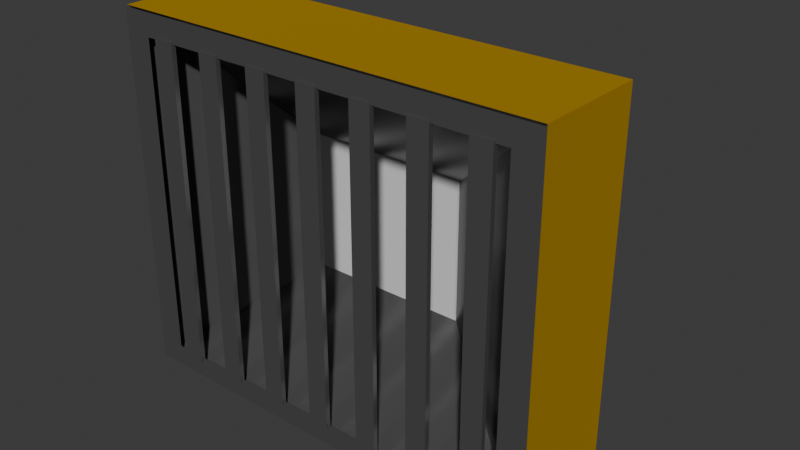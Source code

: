 # Source: floodlight.blend  (saved by Blender 4.3.34; exported with 4.5.12 LTS)
import bpy
from mathutils import Matrix  # noqa: F401  (used for matrix-valued properties, if any)

bpy.ops.wm.read_factory_settings(use_empty=True)
scene = bpy.context.scene
scene.name = 'Scene'

# ---- collections
col_collection = bpy.data.collections.new('Collection'); scene.collection.children.link(col_collection)

# ---- materials (node trees are filled in below, after node groups)
mat_material_011 = bpy.data.materials.new('Material.011')
mat_yellow = bpy.data.materials.new('Yellow')
mat_idk = bpy.data.materials.new('idk')
mat_idk_007 = bpy.data.materials.new('idk.007')
mat_idk_004 = bpy.data.materials.new('idk.004')
mat_idk_006 = bpy.data.materials.new('idk.006')
mat_idk_008 = bpy.data.materials.new('idk.008')
mat_idk_009 = bpy.data.materials.new('idk.009')
mat_idk_011 = bpy.data.materials.new('idk.011')
mat_material_010 = bpy.data.materials.new('Material.010')
mat_material_012 = bpy.data.materials.new('Material.012')
mat_material_013 = bpy.data.materials.new('Material.013')

# ---- material node trees
mat_material_011.use_nodes = True; mat_material_011.node_tree.nodes.clear()
_N = mat_material_011.node_tree.nodes; _L = mat_material_011.node_tree.links
n0 = _N.new('ShaderNodeBsdfPrincipled'); n0.name = 'Principled BSDF'; n0.location = (10, 300)
n1 = _N.new('ShaderNodeOutputMaterial'); n1.name = 'Material Output'; n1.location = (300, 300)
_L.new(n0.outputs[0], n1.inputs[0])
n1.is_active_output = True
mat_yellow.use_nodes = True; mat_yellow.node_tree.nodes.clear()
_N = mat_yellow.node_tree.nodes; _L = mat_yellow.node_tree.links
n0 = _N.new('ShaderNodeBsdfPrincipled'); n0.name = 'Principled BSDF'; n0.location = (10, 300)
n0.inputs[0].default_value = (0.7362, 0.4423, 0.0, 1.0)
n0.inputs[1].default_value = 0.8
n0.inputs[2].default_value = 0.7
n0.inputs[3].default_value = 1.0
n1 = _N.new('ShaderNodeOutputMaterial'); n1.name = 'Material Output'; n1.location = (300, 300)
_L.new(n0.outputs[0], n1.inputs[0])
n1.is_active_output = True
mat_idk.use_nodes = True; mat_idk.node_tree.nodes.clear()
_N = mat_idk.node_tree.nodes; _L = mat_idk.node_tree.links
n0 = _N.new('ShaderNodeBsdfPrincipled'); n0.name = 'Principled BSDF'; n0.location = (10, 300)
n0.inputs[0].default_value = (0.165, 0.165, 0.165, 1.0)
n0.inputs[1].default_value = 0.6063
n0.inputs[2].default_value = 0.2008
n0.inputs[3].default_value = 1.2
n1 = _N.new('ShaderNodeOutputMaterial'); n1.name = 'Material Output'; n1.location = (300, 300)
_L.new(n0.outputs[0], n1.inputs[0])
n1.is_active_output = True
mat_idk_007.use_nodes = True; mat_idk_007.node_tree.nodes.clear()
_N = mat_idk_007.node_tree.nodes; _L = mat_idk_007.node_tree.links
n0 = _N.new('ShaderNodeBsdfPrincipled'); n0.name = 'Principled BSDF'; n0.location = (10, 300)
n0.inputs[0].default_value = (0.165, 0.165, 0.165, 1.0)
n0.inputs[1].default_value = 0.6063
n0.inputs[2].default_value = 0.2008
n0.inputs[3].default_value = 1.2
n1 = _N.new('ShaderNodeOutputMaterial'); n1.name = 'Material Output'; n1.location = (300, 300)
_L.new(n0.outputs[0], n1.inputs[0])
n1.is_active_output = True
mat_idk_004.use_nodes = True; mat_idk_004.node_tree.nodes.clear()
_N = mat_idk_004.node_tree.nodes; _L = mat_idk_004.node_tree.links
n0 = _N.new('ShaderNodeBsdfPrincipled'); n0.name = 'Principled BSDF'; n0.location = (10, 300)
n0.inputs[0].default_value = (0.165, 0.165, 0.165, 1.0)
n0.inputs[1].default_value = 0.6063
n0.inputs[2].default_value = 0.2008
n0.inputs[3].default_value = 1.2
n1 = _N.new('ShaderNodeOutputMaterial'); n1.name = 'Material Output'; n1.location = (300, 300)
_L.new(n0.outputs[0], n1.inputs[0])
n1.is_active_output = True
mat_idk_006.use_nodes = True; mat_idk_006.node_tree.nodes.clear()
_N = mat_idk_006.node_tree.nodes; _L = mat_idk_006.node_tree.links
n0 = _N.new('ShaderNodeBsdfPrincipled'); n0.name = 'Principled BSDF'; n0.location = (10, 300)
n0.inputs[0].default_value = (0.165, 0.165, 0.165, 1.0)
n0.inputs[1].default_value = 0.6063
n0.inputs[2].default_value = 0.2008
n0.inputs[3].default_value = 1.2
n1 = _N.new('ShaderNodeOutputMaterial'); n1.name = 'Material Output'; n1.location = (300, 300)
_L.new(n0.outputs[0], n1.inputs[0])
n1.is_active_output = True
mat_idk_008.use_nodes = True; mat_idk_008.node_tree.nodes.clear()
_N = mat_idk_008.node_tree.nodes; _L = mat_idk_008.node_tree.links
n0 = _N.new('ShaderNodeBsdfPrincipled'); n0.name = 'Principled BSDF'; n0.location = (10, 300)
n0.inputs[0].default_value = (0.165, 0.165, 0.165, 1.0)
n0.inputs[1].default_value = 0.6063
n0.inputs[2].default_value = 0.2008
n0.inputs[3].default_value = 1.2
n1 = _N.new('ShaderNodeOutputMaterial'); n1.name = 'Material Output'; n1.location = (300, 300)
_L.new(n0.outputs[0], n1.inputs[0])
n1.is_active_output = True
mat_idk_009.use_nodes = True; mat_idk_009.node_tree.nodes.clear()
_N = mat_idk_009.node_tree.nodes; _L = mat_idk_009.node_tree.links
n0 = _N.new('ShaderNodeBsdfPrincipled'); n0.name = 'Principled BSDF'; n0.location = (10, 300)
n0.inputs[0].default_value = (0.165, 0.165, 0.165, 1.0)
n0.inputs[1].default_value = 0.6063
n0.inputs[2].default_value = 0.2008
n0.inputs[3].default_value = 1.2
n1 = _N.new('ShaderNodeOutputMaterial'); n1.name = 'Material Output'; n1.location = (300, 300)
_L.new(n0.outputs[0], n1.inputs[0])
n1.is_active_output = True
mat_idk_011.use_nodes = True; mat_idk_011.node_tree.nodes.clear()
_N = mat_idk_011.node_tree.nodes; _L = mat_idk_011.node_tree.links
n0 = _N.new('ShaderNodeBsdfPrincipled'); n0.name = 'Principled BSDF'; n0.location = (10, 300)
n0.inputs[0].default_value = (0.165, 0.165, 0.165, 1.0)
n0.inputs[1].default_value = 0.6063
n0.inputs[2].default_value = 0.2008
n0.inputs[3].default_value = 1.2
n1 = _N.new('ShaderNodeOutputMaterial'); n1.name = 'Material Output'; n1.location = (300, 300)
_L.new(n0.outputs[0], n1.inputs[0])
n1.is_active_output = True
mat_material_010.use_nodes = True; mat_material_010.node_tree.nodes.clear()
_N = mat_material_010.node_tree.nodes; _L = mat_material_010.node_tree.links
n0 = _N.new('ShaderNodeBsdfPrincipled'); n0.name = 'Principled BSDF'; n0.location = (10, 300)
n0.inputs[0].default_value = (0.2445, 0.2445, 0.2445, 1.0)
n0.inputs[1].default_value = 0.4803
n1 = _N.new('ShaderNodeOutputMaterial'); n1.name = 'Material Output'; n1.location = (300, 300)
_L.new(n0.outputs[0], n1.inputs[0])
n1.is_active_output = True
mat_material_012.use_nodes = True; mat_material_012.node_tree.nodes.clear()
_N = mat_material_012.node_tree.nodes; _L = mat_material_012.node_tree.links
n0 = _N.new('ShaderNodeBsdfPrincipled'); n0.name = 'Principled BSDF'; n0.location = (10, 300)
n0.inputs[0].default_value = (0.2445, 0.2445, 0.2445, 1.0)
n0.inputs[1].default_value = 0.4803
n1 = _N.new('ShaderNodeOutputMaterial'); n1.name = 'Material Output'; n1.location = (300, 300)
_L.new(n0.outputs[0], n1.inputs[0])
n1.is_active_output = True
mat_material_013.use_nodes = True; mat_material_013.node_tree.nodes.clear()
_N = mat_material_013.node_tree.nodes; _L = mat_material_013.node_tree.links
n0 = _N.new('ShaderNodeBsdfPrincipled'); n0.name = 'Principled BSDF'; n0.location = (10, 300)
n0.inputs[0].default_value = (0.2445, 0.2445, 0.2445, 1.0)
n0.inputs[1].default_value = 0.4803
n1 = _N.new('ShaderNodeOutputMaterial'); n1.name = 'Material Output'; n1.location = (300, 300)
_L.new(n0.outputs[0], n1.inputs[0])
n1.is_active_output = True

# ---- world
world_world = bpy.data.worlds.new('World'); scene.world = world_world
world_world.use_nodes = True; world_world.node_tree.nodes.clear()
_N = world_world.node_tree.nodes; _L = world_world.node_tree.links
n0 = _N.new('ShaderNodeOutputWorld'); n0.name = 'World Output'; n0.location = (300, 300)
n1 = _N.new('ShaderNodeBackground'); n1.name = 'Background'; n1.location = (10, 300)
n1.inputs[0].default_value = (0.05088, 0.05088, 0.05088, 1.0)
_L.new(n1.outputs[0], n0.inputs[0])
n0.is_active_output = True
world_world.color = (0.05088, 0.05088, 0.05088)
world_world.sun_shadow_jitter_overblur = 0.0

# ---- meshes
me_cube_024 = bpy.data.meshes.new('Cube.024')
me_cube_024.from_pydata([(-0.3718, 0.8802, -0.3718), (-1.0, -0.3718, -1.0), (-0.3718, 0.8802, 0.3718), (-1.0, -0.3718, 1.0), (0.3718, 0.8802, -0.3718), (1.0, -0.3718, -1.0), (0.3718, 0.8802, 0.3718), (1.0, -0.3718, 1.0), (-0.4429, 2.744, -0.4429), (-1.0, 1.167, -1.0), (-1.0, 1.167, 1.0), (-0.4429, 2.744, 0.4429), (0.4429, 2.744, -0.4429), (1.0, 1.167, -1.0), (1.0, 1.167, 1.0), (0.4429, 2.744, 0.4429), (-0.05079, -0.4167, -0.9048), (-0.05079, -0.4167, 0.8809), (-0.05079, -0.3506, -0.9048), (-0.05079, -0.3506, 0.8809), (0.04579, -0.4167, -0.9048), (0.04579, -0.4167, 0.8809), (0.04579, -0.3506, -0.9048), (0.04579, -0.3506, 0.8809), (-0.5659, -0.4167, -0.9048), (-0.5659, -0.4167, 0.8809), (-0.5659, -0.3506, -0.9048), (-0.5659, -0.3506, 0.8809), (-0.4693, -0.4167, -0.9048), (-0.4693, -0.4167, 0.8809), (-0.4693, -0.3506, -0.9048), (-0.4693, -0.3506, 0.8809), (-0.8235, -0.4167, -0.9048), (-0.8235, -0.4167, 0.8809), (-0.8235, -0.3506, -0.9048), (-0.8235, -0.3506, 0.8809), (-0.7269, -0.4167, -0.9048), (-0.7269, -0.4167, 0.8809), (-0.7269, -0.3506, -0.9048), (-0.7269, -0.3506, 0.8809), (-0.3083, -0.4167, -0.9048), (-0.3083, -0.4167, 0.8809), (-0.3083, -0.3506, -0.9048), (-0.3083, -0.3506, 0.8809), (-0.2118, -0.4167, -0.9048), (-0.2118, -0.4167, 0.8809), (-0.2118, -0.3506, -0.9048), (-0.2118, -0.3506, 0.8809), (0.2068, -0.4167, -0.9048), (0.2068, -0.4167, 0.8809), (0.2068, -0.3506, -0.9048), (0.2068, -0.3506, 0.8809), (0.3033, -0.4167, -0.9048), (0.3033, -0.4167, 0.8809), (0.3033, -0.3506, -0.9048), (0.3033, -0.3506, 0.8809), (0.4643, -0.4167, -0.9048), (0.4643, -0.4167, 0.8809), (0.4643, -0.3506, -0.9048), (0.4643, -0.3506, 0.8809), (0.5609, -0.4167, -0.9048), (0.5609, -0.4167, 0.8809), (0.5609, -0.3506, -0.9048), (0.5609, -0.3506, 0.8809), (0.7219, -0.4167, -0.9048), (0.7219, -0.4167, 0.8809), (0.7219, -0.3506, -0.9048), (0.7219, -0.3506, 0.8809), (0.8184, -0.4167, -0.9048), (0.8184, -0.4167, 0.8809), (0.8184, -0.3506, -0.9048), (0.8184, -0.3506, 0.8809), (-1.003, -0.3831, -1.016), (1.002, -0.3831, -1.016), (-1.003, -0.3831, 0.9918), (1.002, -0.3831, 0.9918), (-0.0007145, -0.3831, -1.016), (1.002, -0.3831, -0.01196), (-0.0007146, -0.3831, 0.9918), (-1.003, -0.3831, -0.01196), (-0.5019, -0.3831, -1.016), (1.002, -0.3831, -0.5139), (0.5005, -0.3831, 0.9918), (-1.003, -0.3831, 0.4899), (0.5005, -0.3831, -1.016), (1.002, -0.3831, 0.4899), (-0.5019, -0.3831, 0.9918), (-1.003, -0.3831, -0.5139), (-0.7525, -0.3831, -1.016), (1.002, -0.3831, -0.7648), (0.7511, -0.3831, 0.9918), (-1.003, -0.3831, 0.7409), (0.2499, -0.3831, -1.016), (1.002, -0.3831, 0.239), (-0.2513, -0.3831, 0.9918), (-1.003, -0.3831, -0.2629), (-0.2513, -0.3831, -1.016), (1.002, -0.3831, -0.2629), (0.2499, -0.3831, 0.9918), (-1.003, -0.3831, 0.239), (0.7511, -0.3831, -1.016), (1.002, -0.3831, 0.7409), (-0.7525, -0.3831, 0.9918), (-1.003, -0.3831, -0.7648), (-0.8778, -0.3831, -1.016), (1.002, -0.3831, -0.8903), (0.8764, -0.3831, 0.9918), (-1.003, -0.3831, 0.8664), (0.1246, -0.3831, -1.016), (1.002, -0.3831, 0.1135), (-0.126, -0.3831, 0.9918), (-1.003, -0.3831, -0.1374), (-0.8778, -0.3831, -0.01196), (-0.0007145, -0.3831, -0.8903), (-0.3766, -0.3831, -1.016), (1.002, -0.3831, -0.3884), (0.3752, -0.3831, 0.9918), (-1.003, -0.3831, 0.3645), (0.6258, -0.3831, -1.016), (1.002, -0.3831, 0.6154), (-0.6272, -0.3831, 0.9918), (-1.003, -0.3831, -0.6393), (0.5005, -0.3831, -0.8903), (-0.8778, -0.3831, -0.5139), (-0.5019, -0.3831, -0.8903), (-0.8778, -0.3831, 0.4899), (-0.6272, -0.3831, -1.016), (1.002, -0.3831, -0.6393), (0.6258, -0.3831, 0.9918), (-1.003, -0.3831, 0.6154), (0.3752, -0.3831, -1.016), (1.002, -0.3831, 0.3645), (-0.3766, -0.3831, 0.9918), (-1.003, -0.3831, -0.3884), (-0.126, -0.3831, -1.016), (1.002, -0.3831, -0.1374), (0.1246, -0.3831, 0.9918), (-1.003, -0.3831, 0.1135), (0.8764, -0.3831, -1.016), (1.002, -0.3831, 0.8664), (-0.8778, -0.3831, 0.9918), (-1.003, -0.3831, -0.8903), (0.8764, -0.3831, -0.01196), (-0.0007146, -0.3831, 0.8664), (0.8764, -0.3831, 0.4899), (0.5005, -0.3831, 0.8664), (0.8764, -0.3831, -0.5139), (-0.5019, -0.3831, 0.8664), (-0.2513, -0.3831, 0.8664), (-0.8778, -0.3831, 0.239), (-0.2513, -0.3831, -0.8903), (-0.8778, -0.3831, -0.7648), (-0.7525, -0.3831, -0.8903), (0.8764, -0.3831, -0.2629), (0.8764, -0.3831, -0.7648), (0.7511, -0.3831, -0.8903), (0.2499, -0.3831, -0.8903), (0.8764, -0.3831, 0.7409), (0.7511, -0.3831, 0.8664), (0.8764, -0.3831, 0.239), (0.2499, -0.3831, 0.8664), (-0.8778, -0.3831, -0.2629), (-0.8778, -0.3831, 0.7409), (-0.7525, -0.3831, 0.8664), (-0.6272, -0.3831, 0.8664), (-0.8778, -0.3831, 0.6154), (-0.8778, -0.3831, -0.3884), (0.3752, -0.3831, 0.8664), (0.8764, -0.3831, 0.3645), (0.8764, -0.3831, 0.1135), (0.8764, -0.3831, 0.8664), (0.8764, -0.3831, 0.6154), (0.3752, -0.3831, -0.8903), (0.1246, -0.3831, -0.8903), (0.8764, -0.3831, -0.6393), (0.8764, -0.3831, -0.8903), (0.6258, -0.3831, -0.8903), (0.8764, -0.3831, -0.1374), (0.8764, -0.3831, -0.3884), (-0.6272, -0.3831, -0.8903), (-0.8778, -0.3831, -0.8903), (-0.126, -0.3831, -0.8903), (-0.3766, -0.3831, -0.8903), (-0.8778, -0.3831, 0.1135), (-0.126, -0.3831, 0.8664), (-0.3766, -0.3831, 0.8664), (-0.8778, -0.3831, 0.3645), (-0.8778, -0.3831, -0.6393), (0.6258, -0.3831, 0.8664), (0.1246, -0.3831, 0.8664), (-0.8778, -0.3831, -0.1374), (-0.8778, -0.3831, 0.8664), (0.6369, 1.989, -1.082), (0.6369, 1.989, 0.118), (0.6369, 2.189, -1.082), (0.6369, 2.189, 0.118), (0.6702, 1.989, -1.082), (0.6702, 1.989, 0.118), (0.6702, 2.189, -1.082), (0.6702, 2.189, 0.118), (-0.6704, 1.989, -1.082), (-0.6704, 1.989, 0.118), (-0.6704, 2.189, -1.082), (-0.6704, 2.189, 0.118), (-0.6371, 1.989, -1.082), (-0.6371, 1.989, 0.118), (-0.6371, 2.189, -1.082), (-0.6371, 2.189, 0.118), (-0.6481, 1.989, -1.084), (-0.6481, 1.989, -1.019), (-0.6481, 2.189, -1.084), (-0.6481, 2.189, -1.019), (0.6412, 1.989, -1.084), (0.6412, 1.989, -1.019), (0.6412, 2.189, -1.084), (0.6412, 2.189, -1.019)], [], [(4, 6, 2, 0), (9, 13, 5, 1), (13, 14, 7, 5), (8, 11, 15, 12), (0, 2, 3, 1), (6, 4, 5, 7), (1, 5, 4, 0), (7, 3, 2, 6), (14, 10, 3, 7), (11, 8, 9, 10), (13, 9, 8, 12), (10, 14, 15, 11), (14, 13, 12, 15), (1, 3, 10, 9), (16, 17, 19, 18), (18, 19, 23, 22), (22, 23, 21, 20), (20, 21, 17, 16), (18, 22, 20, 16), (23, 19, 17, 21), (24, 25, 27, 26), (26, 27, 31, 30), (30, 31, 29, 28), (28, 29, 25, 24), (26, 30, 28, 24), (31, 27, 25, 29), (32, 33, 35, 34), (34, 35, 39, 38), (38, 39, 37, 36), (36, 37, 33, 32), (34, 38, 36, 32), (39, 35, 33, 37), (40, 41, 43, 42), (42, 43, 47, 46), (46, 47, 45, 44), (44, 45, 41, 40), (42, 46, 44, 40), (47, 43, 41, 45), (48, 49, 51, 50), (50, 51, 55, 54), (54, 55, 53, 52), (52, 53, 49, 48), (50, 54, 52, 48), (55, 51, 49, 53), (56, 57, 59, 58), (58, 59, 63, 62), (62, 63, 61, 60), (60, 61, 57, 56), (58, 62, 60, 56), (63, 59, 57, 61), (64, 65, 67, 66), (66, 67, 71, 70), (70, 71, 69, 68), (68, 69, 65, 64), (66, 70, 68, 64), (71, 67, 65, 69), (191, 140, 74, 107), (190, 112, 79, 111), (189, 136, 78, 143), (188, 128, 82, 145), (187, 123, 87, 121), (186, 125, 83, 117), (185, 132, 86, 147), (184, 110, 94, 148), (183, 149, 99, 137), (180, 151, 103, 141), (170, 106, 90, 158), (167, 116, 98, 160), (166, 161, 95, 133), (165, 162, 91, 129), (164, 120, 102, 163), (147, 86, 120, 164), (125, 165, 129, 83), (123, 166, 133, 87), (145, 82, 116, 167), (93, 131, 168, 159), (131, 85, 144, 168), (77, 109, 169, 142), (109, 93, 159, 169), (101, 139, 170, 157), (139, 75, 106, 170), (85, 119, 171, 144), (119, 101, 157, 171), (130, 172, 156, 92), (84, 122, 172, 130), (108, 173, 113, 76), (92, 156, 173, 108), (89, 127, 174, 154), (127, 81, 146, 174), (138, 175, 155, 100), (73, 105, 175, 138), (105, 89, 154, 175), (118, 176, 122, 84), (100, 155, 176, 118), (97, 135, 177, 153), (135, 77, 142, 177), (81, 115, 178, 146), (115, 97, 153, 178), (126, 179, 152, 88), (80, 124, 179, 126), (104, 180, 141, 72), (88, 152, 180, 104), (134, 181, 150, 96), (76, 113, 181, 134), (114, 182, 124, 80), (96, 150, 182, 114), (112, 183, 137, 79), (143, 78, 110, 184), (148, 94, 132, 185), (149, 186, 117, 99), (151, 187, 121, 103), (158, 90, 128, 188), (160, 98, 136, 189), (161, 190, 111, 95), (162, 191, 107, 91), (163, 102, 140, 191), (192, 193, 195, 194), (194, 195, 199, 198), (198, 199, 197, 196), (196, 197, 193, 192), (194, 198, 196, 192), (199, 195, 193, 197), (200, 201, 203, 202), (202, 203, 207, 206), (206, 207, 205, 204), (204, 205, 201, 200), (202, 206, 204, 200), (207, 203, 201, 205), (208, 209, 211, 210), (210, 211, 215, 214), (214, 215, 213, 212), (212, 213, 209, 208), (210, 214, 212, 208), (215, 211, 209, 213)])
me_cube_024.polygons.foreach_set('material_index', [0, 1, 1, 1, 2, 2, 2, 2, 1, 1, 1, 1, 1, 1, 3, 3, 3, 3, 3, 3, 2, 2, 2, 2, 2, 2, 4, 4, 4, 4, 4, 4, 5, 5, 5, 5, 5, 5, 6, 6, 6, 6, 6, 6, 7, 7, 7, 7, 7, 7, 8, 8, 8, 8, 8, 8, 7, 7, 7, 7, 7, 7, 7, 7, 7, 7, 7, 7, 7, 7, 7, 7, 7, 7, 7, 7, 7, 7, 7, 7, 7, 7, 7, 7, 7, 7, 7, 7, 7, 7, 7, 7, 7, 7, 7, 7, 7, 7, 7, 7, 7, 7, 7, 7, 7, 7, 7, 7, 7, 7, 7, 7, 7, 7, 7, 7, 9, 9, 9, 9, 9, 9, 10, 10, 10, 10, 10, 10, 11, 11, 11, 11, 11, 11])
_uv = me_cube_024.uv_layers.new(name='UVMap')
_uv.uv.foreach_set('vector', [0.4535, 0.8285, 0.5465, 0.8285, 0.5465, 0.9215, 0.4535, 0.9215, 0.125, 0.5696, 0.375, 0.5696, 0.375, 0.6715, 0.125, 0.6715, 0.375, 0.5696, 0.625, 0.5696, 0.625, 0.6715, 0.375, 0.6715, 0.4446, 0.3196, 0.5554, 0.3196, 0.5554, 0.4304, 0.4446, 0.4304, 0.4535, 0.9215, 0.5465, 0.9215, 0.625, 1.0, 0.375, 1.0, 0.5465, 0.8285, 0.4535, 0.8285, 0.375, 0.6715, 0.625, 0.6715, 0.375, 1.0, 0.375, 0.75, 0.4535, 0.8285, 0.4535, 0.9215, 0.625, 0.75, 0.625, 1.0, 0.5465, 0.9215, 0.5465, 0.8285, 0.625, 0.5696, 0.875, 0.5696, 0.875, 0.6715, 0.625, 0.6715, 0.5554, 0.3196, 0.4446, 0.3196, 0.375, 0.1804, 0.625, 0.1804, 0.375, 0.5, 0.375, 0.25, 0.4446, 0.3196, 0.4446, 0.4304, 0.625, 0.25, 0.625, 0.5, 0.5554, 0.4304, 0.5554, 0.3196, 0.625, 0.5696, 0.375, 0.5696, 0.4446, 0.4304, 0.5554, 0.4304, 0.375, 0.07853, 0.625, 0.07853, 0.625, 0.1804, 0.375, 0.1804, 0.375, 0.0, 0.625, 0.0, 0.625, 0.25, 0.375, 0.25, 0.375, 0.25, 0.625, 0.25, 0.625, 0.5, 0.375, 0.5, 0.375, 0.5, 0.625, 0.5, 0.625, 0.75, 0.375, 0.75, 0.375, 0.75, 0.625, 0.75, 0.625, 1.0, 0.375, 1.0, 0.125, 0.5, 0.375, 0.5, 0.375, 0.75, 0.125, 0.75, 0.625, 0.5, 0.875, 0.5, 0.875, 0.75, 0.625, 0.75, 0.375, 0.0, 0.625, 0.0, 0.625, 0.25, 0.375, 0.25, 0.375, 0.25, 0.625, 0.25, 0.625, 0.5, 0.375, 0.5, 0.375, 0.5, 0.625, 0.5, 0.625, 0.75, 0.375, 0.75, 0.375, 0.75, 0.625, 0.75, 0.625, 1.0, 0.375, 1.0, 0.125, 0.5, 0.375, 0.5, 0.375, 0.75, 0.125, 0.75, 0.625, 0.5, 0.875, 0.5, 0.875, 0.75, 0.625, 0.75, 0.375, 0.0, 0.625, 0.0, 0.625, 0.25, 0.375, 0.25, 0.375, 0.25, 0.625, 0.25, 0.625, 0.5, 0.375, 0.5, 0.375, 0.5, 0.625, 0.5, 0.625, 0.75, 0.375, 0.75, 0.375, 0.75, 0.625, 0.75, 0.625, 1.0, 0.375, 1.0, 0.125, 0.5, 0.375, 0.5, 0.375, 0.75, 0.125, 0.75, 0.625, 0.5, 0.875, 0.5, 0.875, 0.75, 0.625, 0.75, 0.375, 0.0, 0.625, 0.0, 0.625, 0.25, 0.375, 0.25, 0.375, 0.25, 0.625, 0.25, 0.625, 0.5, 0.375, 0.5, 0.375, 0.5, 0.625, 0.5, 0.625, 0.75, 0.375, 0.75, 0.375, 0.75, 0.625, 0.75, 0.625, 1.0, 0.375, 1.0, 0.125, 0.5, 0.375, 0.5, 0.375, 0.75, 0.125, 0.75, 0.625, 0.5, 0.875, 0.5, 0.875, 0.75, 0.625, 0.75, 0.375, 0.0, 0.625, 0.0, 0.625, 0.25, 0.375, 0.25, 0.375, 0.25, 0.625, 0.25, 0.625, 0.5, 0.375, 0.5, 0.375, 0.5, 0.625, 0.5, 0.625, 0.75, 0.375, 0.75, 0.375, 0.75, 0.625, 0.75, 0.625, 1.0, 0.375, 1.0, 0.125, 0.5, 0.375, 0.5, 0.375, 0.75, 0.125, 0.75, 0.625, 0.5, 0.875, 0.5, 0.875, 0.75, 0.625, 0.75, 0.375, 0.0, 0.625, 0.0, 0.625, 0.25, 0.375, 0.25, 0.375, 0.25, 0.625, 0.25, 0.625, 0.5, 0.375, 0.5, 0.375, 0.5, 0.625, 0.5, 0.625, 0.75, 0.375, 0.75, 0.375, 0.75, 0.625, 0.75, 0.625, 1.0, 0.375, 1.0, 0.125, 0.5, 0.375, 0.5, 0.375, 0.75, 0.125, 0.75, 0.625, 0.5, 0.875, 0.5, 0.875, 0.75, 0.625, 0.75, 0.375, 0.0, 0.625, 0.0, 0.625, 0.25, 0.375, 0.25, 0.375, 0.25, 0.625, 0.25, 0.625, 0.5, 0.375, 0.5, 0.375, 0.5, 0.625, 0.5, 0.625, 0.75, 0.375, 0.75, 0.375, 0.75, 0.625, 0.75, 0.625, 1.0, 0.375, 1.0, 0.125, 0.5, 0.375, 0.5, 0.375, 0.75, 0.125, 0.75, 0.625, 0.5, 0.875, 0.5, 0.875, 0.75, 0.625, 0.75, 0.3594, 0.7344, 0.375, 0.7344, 0.375, 0.75, 0.3594, 0.75, 0.2344, 0.7344, 0.25, 0.7344, 0.25, 0.75, 0.2344, 0.75, 0.3594, 0.6094, 0.375, 0.6094, 0.375, 0.625, 0.3594, 0.625, 0.3594, 0.5469, 0.375, 0.5469, 0.375, 0.5625, 0.3594, 0.5625, 0.1719, 0.7344, 0.1875, 0.7344, 0.1875, 0.75, 0.1719, 0.75, 0.2969, 0.7344, 0.3125, 0.7344, 0.3125, 0.75, 0.2969, 0.75, 0.3594, 0.6719, 0.375, 0.6719, 0.375, 0.6875, 0.3594, 0.6875, 0.3594, 0.6406, 0.375, 0.6406, 0.375, 0.6562, 0.3594, 0.6562, 0.2656, 0.7344, 0.2812, 0.7344, 0.2812, 0.75, 0.2656, 0.75, 0.1406, 0.7344, 0.1562, 0.7344, 0.1562, 0.75, 0.1406, 0.75, 0.3594, 0.5156, 0.375, 0.5156, 0.375, 0.5312, 0.3594, 0.5312, 0.3594, 0.5781, 0.375, 0.5781, 0.375, 0.5938, 0.3594, 0.5938, 0.2031, 0.7344, 0.2188, 0.7344, 0.2188, 0.75, 0.2031, 0.75, 0.3281, 0.7344, 0.3438, 0.7344, 0.3438, 0.75, 0.3281, 0.75, 0.3594, 0.7031, 0.375, 0.7031, 0.375, 0.7188, 0.3594, 0.7188, 0.3594, 0.6875, 0.375, 0.6875, 0.375, 0.7031, 0.3594, 0.7031, 0.3125, 0.7344, 0.3281, 0.7344, 0.3281, 0.75, 0.3125, 0.75, 0.1875, 0.7344, 0.2031, 0.7344, 0.2031, 0.75, 0.1875, 0.75, 0.3594, 0.5625, 0.375, 0.5625, 0.375, 0.5781, 0.3594, 0.5781, 0.2812, 0.5, 0.2969, 0.5, 0.2969, 0.5156, 0.2812, 0.5156, 0.2969, 0.5, 0.3125, 0.5, 0.3125, 0.5156, 0.2969, 0.5156, 0.25, 0.5, 0.2656, 0.5, 0.2656, 0.5156, 0.25, 0.5156, 0.2656, 0.5, 0.2812, 0.5, 0.2812, 0.5156, 0.2656, 0.5156, 0.3438, 0.5, 0.3594, 0.5, 0.3594, 0.5156, 0.3438, 0.5156, 0.3594, 0.5, 0.375, 0.5, 0.375, 0.5156, 0.3594, 0.5156, 0.3125, 0.5, 0.3281, 0.5, 0.3281, 0.5156, 0.3125, 0.5156, 0.3281, 0.5, 0.3438, 0.5, 0.3438, 0.5156, 0.3281, 0.5156, 0.125, 0.5781, 0.1406, 0.5781, 0.1406, 0.5938, 0.125, 0.5938, 0.125, 0.5625, 0.1406, 0.5625, 0.1406, 0.5781, 0.125, 0.5781, 0.125, 0.6094, 0.1406, 0.6094, 0.1406, 0.625, 0.125, 0.625, 0.125, 0.5938, 0.1406, 0.5938, 0.1406, 0.6094, 0.125, 0.6094, 0.1562, 0.5, 0.1719, 0.5, 0.1719, 0.5156, 0.1562, 0.5156, 0.1719, 0.5, 0.1875, 0.5, 0.1875, 0.5156, 0.1719, 0.5156, 0.125, 0.5156, 0.1406, 0.5156, 0.1406, 0.5312, 0.125, 0.5312, 0.125, 0.5, 0.1406, 0.5, 0.1406, 0.5156, 0.125, 0.5156, 0.1406, 0.5, 0.1562, 0.5, 0.1562, 0.5156, 0.1406, 0.5156, 0.125, 0.5469, 0.1406, 0.5469, 0.1406, 0.5625, 0.125, 0.5625, 0.125, 0.5312, 0.1406, 0.5312, 0.1406, 0.5469, 0.125, 0.5469, 0.2188, 0.5, 0.2344, 0.5, 0.2344, 0.5156, 0.2188, 0.5156, 0.2344, 0.5, 0.25, 0.5, 0.25, 0.5156, 0.2344, 0.5156, 0.1875, 0.5, 0.2031, 0.5, 0.2031, 0.5156, 0.1875, 0.5156, 0.2031, 0.5, 0.2188, 0.5, 0.2188, 0.5156, 0.2031, 0.5156, 0.125, 0.7031, 0.1406, 0.7031, 0.1406, 0.7188, 0.125, 0.7188, 0.125, 0.6875, 0.1406, 0.6875, 0.1406, 0.7031, 0.125, 0.7031, 0.125, 0.7344, 0.1406, 0.7344, 0.1406, 0.75, 0.125, 0.75, 0.125, 0.7188, 0.1406, 0.7188, 0.1406, 0.7344, 0.125, 0.7344, 0.125, 0.6406, 0.1406, 0.6406, 0.1406, 0.6562, 0.125, 0.6562, 0.125, 0.625, 0.1406, 0.625, 0.1406, 0.6406, 0.125, 0.6406, 0.125, 0.6719, 0.1406, 0.6719, 0.1406, 0.6875, 0.125, 0.6875, 0.125, 0.6562, 0.1406, 0.6562, 0.1406, 0.6719, 0.125, 0.6719, 0.25, 0.7344, 0.2656, 0.7344, 0.2656, 0.75, 0.25, 0.75, 0.3594, 0.625, 0.375, 0.625, 0.375, 0.6406, 0.3594, 0.6406, 0.3594, 0.6562, 0.375, 0.6562, 0.375, 0.6719, 0.3594, 0.6719, 0.2812, 0.7344, 0.2969, 0.7344, 0.2969, 0.75, 0.2812, 0.75, 0.1562, 0.7344, 0.1719, 0.7344, 0.1719, 0.75, 0.1562, 0.75, 0.3594, 0.5312, 0.375, 0.5312, 0.375, 0.5469, 0.3594, 0.5469, 0.3594, 0.5938, 0.375, 0.5938, 0.375, 0.6094, 0.3594, 0.6094, 0.2188, 0.7344, 0.2344, 0.7344, 0.2344, 0.75, 0.2188, 0.75, 0.3438, 0.7344, 0.3594, 0.7344, 0.3594, 0.75, 0.3438, 0.75, 0.3594, 0.7188, 0.375, 0.7188, 0.375, 0.7344, 0.3594, 0.7344, 0.375, 0.0, 0.625, 0.0, 0.625, 0.25, 0.375, 0.25, 0.375, 0.25, 0.625, 0.25, 0.625, 0.5, 0.375, 0.5, 0.375, 0.5, 0.625, 0.5, 0.625, 0.75, 0.375, 0.75, 0.375, 0.75, 0.625, 0.75, 0.625, 1.0, 0.375, 1.0, 0.125, 0.5, 0.375, 0.5, 0.375, 0.75, 0.125, 0.75, 0.625, 0.5, 0.875, 0.5, 0.875, 0.75, 0.625, 0.75, 0.375, 0.0, 0.625, 0.0, 0.625, 0.25, 0.375, 0.25, 0.375, 0.25, 0.625, 0.25, 0.625, 0.5, 0.375, 0.5, 0.375, 0.5, 0.625, 0.5, 0.625, 0.75, 0.375, 0.75, 0.375, 0.75, 0.625, 0.75, 0.625, 1.0, 0.375, 1.0, 0.125, 0.5, 0.375, 0.5, 0.375, 0.75, 0.125, 0.75, 0.625, 0.5, 0.875, 0.5, 0.875, 0.75, 0.625, 0.75, 0.375, 0.0, 0.625, 0.0, 0.625, 0.25, 0.375, 0.25, 0.375, 0.25, 0.625, 0.25, 0.625, 0.5, 0.375, 0.5, 0.375, 0.5, 0.625, 0.5, 0.625, 0.75, 0.375, 0.75, 0.375, 0.75, 0.625, 0.75, 0.625, 1.0, 0.375, 1.0, 0.125, 0.5, 0.375, 0.5, 0.375, 0.75, 0.125, 0.75, 0.625, 0.5, 0.875, 0.5, 0.875, 0.75, 0.625, 0.75])
me_cube_024.materials.append(mat_material_011)
me_cube_024.materials.append(mat_yellow)
me_cube_024.materials.append(mat_idk)
me_cube_024.materials.append(mat_idk_007)
me_cube_024.materials.append(mat_idk_004)
me_cube_024.materials.append(mat_idk_006)
me_cube_024.materials.append(mat_idk_008)
me_cube_024.materials.append(mat_idk_009)
me_cube_024.materials.append(mat_idk_011)
me_cube_024.materials.append(mat_material_010)
me_cube_024.materials.append(mat_material_012)
me_cube_024.materials.append(mat_material_013)
me_cube_024.update()

# ---- objects
ob_cube_001 = bpy.data.objects.new('Cube.001', me_cube_024)

# ---- transforms, parenting, visibility, modifiers, constraints
ob_cube_001.location = (0.0, 0.0, 0.0)
ob_cube_001.scale = (0.3, 0.1, 0.25)
_m = ob_cube_001.modifiers.new('Decimate', 'DECIMATE')
_m.ratio = 0.6

# ---- collection membership
col_collection.objects.link(ob_cube_001)

# ---- scene / render settings (as saved in the file)
scene.frame_start = 1; scene.frame_end = 250; scene.frame_set(3)
scene.render.engine = 'BLENDER_EEVEE_NEXT'
bpy.context.view_layer.update()

# ---- added for rendering (the .blend has no active camera and no usable light): camera, sun
cam_auto = bpy.data.cameras.new('AutoCamera')
cam_auto.lens = 50.0
cam_auto.sensor_width = 36.0
cam_auto.clip_end = 1000.0
ob_auto_camera = bpy.data.objects.new('AutoCamera', cam_auto)
scene.collection.objects.link(ob_auto_camera)
ob_auto_camera.location = (0.791936, -0.834206, 0.62325)
ob_auto_camera.rotation_euler = (1.09748, -7.21219e-08, 0.694738)
scene.camera = ob_auto_camera
light_auto_sun = bpy.data.lights.new('AutoSun', 'SUN')
light_auto_sun.energy = 3.0
light_auto_sun.angle = 0.0523599
ob_auto_sun = bpy.data.objects.new('AutoSun', light_auto_sun)
scene.collection.objects.link(ob_auto_sun)
ob_auto_sun.rotation_euler = (0.872665, 0.174533, 0.523599)
bpy.context.view_layer.update()
